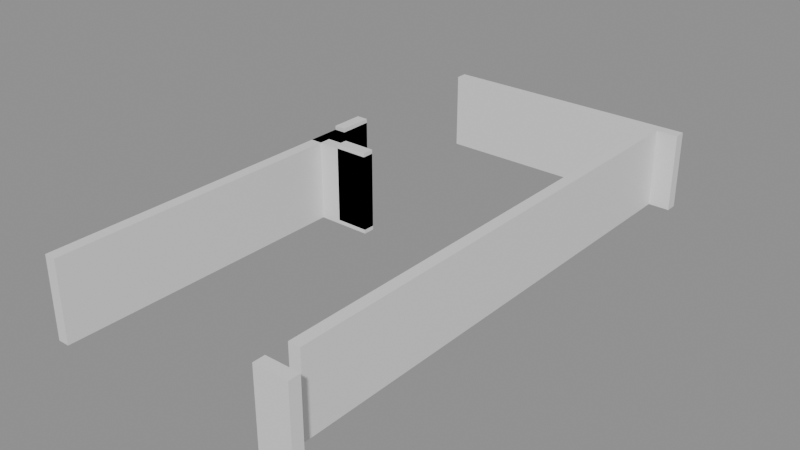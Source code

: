 # Source: building_lego.blend  (saved by Blender 5.0.119; exported with 4.5.12 LTS)
import bpy
from mathutils import Matrix  # noqa: F401  (used for matrix-valued properties, if any)

bpy.ops.wm.read_factory_settings(use_empty=True)
scene = bpy.context.scene
scene.name = 'Scene'

# ---- collections
col_01_paredes_externas = bpy.data.collections.new('01_Paredes_Externas'); scene.collection.children.link(col_01_paredes_externas)
col_02_paredes_internas = bpy.data.collections.new('02_Paredes_Internas'); scene.collection.children.link(col_02_paredes_internas)

# ---- materials (node trees are filled in below, after node groups)
mat_mat_parede_externa = bpy.data.materials.new('Mat_Parede_Externa')
mat_mat_parede_interna = bpy.data.materials.new('Mat_Parede_Interna')

# ---- material node trees
mat_mat_parede_externa.use_nodes = True; mat_mat_parede_externa.node_tree.nodes.clear()
_N = mat_mat_parede_externa.node_tree.nodes; _L = mat_mat_parede_externa.node_tree.links
n0 = _N.new('ShaderNodeBsdfPrincipled'); n0.name = 'BSDF - Pré-fundamentado'; n0.location = (-200, 100)
n1 = _N.new('ShaderNodeOutputMaterial'); n1.name = 'Saída de material'; n1.location = (200, 100)
_L.new(n0.outputs[0], n1.inputs[0])
n1.is_active_output = True
mat_mat_parede_interna.use_nodes = True; mat_mat_parede_interna.node_tree.nodes.clear()
_N = mat_mat_parede_interna.node_tree.nodes; _L = mat_mat_parede_interna.node_tree.links
n0 = _N.new('ShaderNodeBsdfPrincipled'); n0.name = 'BSDF - Pré-fundamentado'; n0.location = (-200, 100)
n1 = _N.new('ShaderNodeOutputMaterial'); n1.name = 'Saída de material'; n1.location = (200, 100)
_L.new(n0.outputs[0], n1.inputs[0])
n1.is_active_output = True

# ---- meshes
me_bloco_stone_post_4431_311_z0 = bpy.data.meshes.new('Bloco_stone_post_4431_311_z0')
me_bloco_stone_post_4431_311_z0.from_pydata([(-0.5, -0.175, -1.2), (0.5, -0.175, -1.2), (0.5, 0.175, -1.2), (-0.5, 0.175, -1.2), (-0.5, -0.175, 1.2), (0.5, -0.175, 1.2), (0.5, 0.175, 1.2), (-0.5, 0.175, 1.2)], [], [(0, 1, 2, 3), (4, 7, 6, 5), (0, 4, 5, 1), (2, 6, 7, 3), (0, 3, 7, 4), (1, 5, 6, 2)])
me_bloco_stone_post_4431_311_z0.materials.append(mat_mat_parede_externa)
me_bloco_stone_post_4431_311_z0.update()
me_bloco_stone_wall_4424_327_z0 = bpy.data.meshes.new('Bloco_stone_wall_4424_327_z0')
me_bloco_stone_wall_4424_327_z0.from_pydata([(-0.5, -0.175, -1.2), (0.5, -0.175, -1.2), (0.5, 0.175, -1.2), (-0.5, 0.175, -1.2), (-0.5, -0.175, 1.2), (0.5, -0.175, 1.2), (0.5, 0.175, 1.2), (-0.5, 0.175, 1.2)], [], [(0, 1, 2, 3), (4, 7, 6, 5), (0, 4, 5, 1), (2, 6, 7, 3), (0, 3, 7, 4), (1, 5, 6, 2)])
me_bloco_stone_wall_4424_327_z0.materials.append(mat_mat_parede_externa)
me_bloco_stone_wall_4424_327_z0.update()
me_bloco_stone_wall_4425_327_z0 = bpy.data.meshes.new('Bloco_stone_wall_4425_327_z0')
me_bloco_stone_wall_4425_327_z0.from_pydata([(-0.5, -0.175, -1.2), (0.5, -0.175, -1.2), (0.5, 0.175, -1.2), (-0.5, 0.175, -1.2), (-0.5, -0.175, 1.2), (0.5, -0.175, 1.2), (0.5, 0.175, 1.2), (-0.5, 0.175, 1.2)], [], [(0, 1, 2, 3), (4, 7, 6, 5), (0, 4, 5, 1), (2, 6, 7, 3), (0, 3, 7, 4), (1, 5, 6, 2)])
me_bloco_stone_wall_4425_327_z0.materials.append(mat_mat_parede_externa)
me_bloco_stone_wall_4425_327_z0.update()
me_bloco_stone_wall_4426_327_z0 = bpy.data.meshes.new('Bloco_stone_wall_4426_327_z0')
me_bloco_stone_wall_4426_327_z0.from_pydata([(-0.5, -0.175, -1.2), (0.5, -0.175, -1.2), (0.5, 0.175, -1.2), (-0.5, 0.175, -1.2), (-0.5, -0.175, 1.2), (0.5, -0.175, 1.2), (0.5, 0.175, 1.2), (-0.5, 0.175, 1.2)], [], [(0, 1, 2, 3), (4, 7, 6, 5), (0, 4, 5, 1), (2, 6, 7, 3), (0, 3, 7, 4), (1, 5, 6, 2)])
me_bloco_stone_wall_4426_327_z0.materials.append(mat_mat_parede_externa)
me_bloco_stone_wall_4426_327_z0.update()
me_bloco_stone_wall_4427_327_z0 = bpy.data.meshes.new('Bloco_stone_wall_4427_327_z0')
me_bloco_stone_wall_4427_327_z0.from_pydata([(-0.5, -0.175, -1.2), (0.5, -0.175, -1.2), (0.5, 0.175, -1.2), (-0.5, 0.175, -1.2), (-0.5, -0.175, 1.2), (0.5, -0.175, 1.2), (0.5, 0.175, 1.2), (-0.5, 0.175, 1.2)], [], [(0, 1, 2, 3), (4, 7, 6, 5), (0, 4, 5, 1), (2, 6, 7, 3), (0, 3, 7, 4), (1, 5, 6, 2)])
me_bloco_stone_wall_4427_327_z0.materials.append(mat_mat_parede_externa)
me_bloco_stone_wall_4427_327_z0.update()
me_bloco_stone_wall_4428_327_z0 = bpy.data.meshes.new('Bloco_stone_wall_4428_327_z0')
me_bloco_stone_wall_4428_327_z0.from_pydata([(-0.5, -0.175, -1.2), (0.5, -0.175, -1.2), (0.5, 0.175, -1.2), (-0.5, 0.175, -1.2), (-0.5, -0.175, 1.2), (0.5, -0.175, 1.2), (0.5, 0.175, 1.2), (-0.5, 0.175, 1.2)], [], [(0, 1, 2, 3), (4, 7, 6, 5), (0, 4, 5, 1), (2, 6, 7, 3), (0, 3, 7, 4), (1, 5, 6, 2)])
me_bloco_stone_wall_4428_327_z0.materials.append(mat_mat_parede_externa)
me_bloco_stone_wall_4428_327_z0.update()
me_bloco_stone_wall_4429_327_z0 = bpy.data.meshes.new('Bloco_stone_wall_4429_327_z0')
me_bloco_stone_wall_4429_327_z0.from_pydata([(-0.5, -0.175, -1.2), (0.5, -0.175, -1.2), (0.5, 0.175, -1.2), (-0.5, 0.175, -1.2), (-0.5, -0.175, 1.2), (0.5, -0.175, 1.2), (0.5, 0.175, 1.2), (-0.5, 0.175, 1.2)], [], [(0, 1, 2, 3), (4, 7, 6, 5), (0, 4, 5, 1), (2, 6, 7, 3), (0, 3, 7, 4), (1, 5, 6, 2)])
me_bloco_stone_wall_4429_327_z0.materials.append(mat_mat_parede_externa)
me_bloco_stone_wall_4429_327_z0.update()
me_bloco_stone_wall_4430_327_z0 = bpy.data.meshes.new('Bloco_stone_wall_4430_327_z0')
me_bloco_stone_wall_4430_327_z0.from_pydata([(-0.5, -0.175, -1.2), (0.5, -0.175, -1.2), (0.5, 0.175, -1.2), (-0.5, 0.175, -1.2), (-0.5, -0.175, 1.2), (0.5, -0.175, 1.2), (0.5, 0.175, 1.2), (-0.5, 0.175, 1.2)], [], [(0, 1, 2, 3), (4, 7, 6, 5), (0, 4, 5, 1), (2, 6, 7, 3), (0, 3, 7, 4), (1, 5, 6, 2)])
me_bloco_stone_wall_4430_327_z0.materials.append(mat_mat_parede_externa)
me_bloco_stone_wall_4430_327_z0.update()
me_bloco_stone_wall_4431_327_z0 = bpy.data.meshes.new('Bloco_stone_wall_4431_327_z0')
me_bloco_stone_wall_4431_327_z0.from_pydata([(-0.5, -0.175, -1.2), (0.5, -0.175, -1.2), (0.5, 0.175, -1.2), (-0.5, 0.175, -1.2), (-0.5, -0.175, 1.2), (0.5, -0.175, 1.2), (0.5, 0.175, 1.2), (-0.5, 0.175, 1.2)], [], [(0, 1, 2, 3), (4, 7, 6, 5), (0, 4, 5, 1), (2, 6, 7, 3), (0, 3, 7, 4), (1, 5, 6, 2)])
me_bloco_stone_wall_4431_327_z0.materials.append(mat_mat_parede_externa)
me_bloco_stone_wall_4431_327_z0.update()
me_bloco_stone_wall_4424_311_z0 = bpy.data.meshes.new('Bloco_stone_wall_4424_311_z0')
me_bloco_stone_wall_4424_311_z0.from_pydata([(-0.175, -0.5, -1.2), (0.175, -0.5, -1.2), (0.175, 0.5, -1.2), (-0.175, 0.5, -1.2), (-0.175, -0.5, 1.2), (0.175, -0.5, 1.2), (0.175, 0.5, 1.2), (-0.175, 0.5, 1.2)], [], [(0, 1, 2, 3), (4, 7, 6, 5), (0, 4, 5, 1), (2, 6, 7, 3), (0, 3, 7, 4), (1, 5, 6, 2)])
me_bloco_stone_wall_4424_311_z0.materials.append(mat_mat_parede_externa)
me_bloco_stone_wall_4424_311_z0.update()
me_bloco_stone_wall_4424_312_z0 = bpy.data.meshes.new('Bloco_stone_wall_4424_312_z0')
me_bloco_stone_wall_4424_312_z0.from_pydata([(-0.175, -0.5, -1.2), (0.175, -0.5, -1.2), (0.175, 0.5, -1.2), (-0.175, 0.5, -1.2), (-0.175, -0.5, 1.2), (0.175, -0.5, 1.2), (0.175, 0.5, 1.2), (-0.175, 0.5, 1.2)], [], [(0, 1, 2, 3), (4, 7, 6, 5), (0, 4, 5, 1), (2, 6, 7, 3), (0, 3, 7, 4), (1, 5, 6, 2)])
me_bloco_stone_wall_4424_312_z0.materials.append(mat_mat_parede_externa)
me_bloco_stone_wall_4424_312_z0.update()
me_bloco_stone_wall_4424_313_z0 = bpy.data.meshes.new('Bloco_stone_wall_4424_313_z0')
me_bloco_stone_wall_4424_313_z0.from_pydata([(-0.175, -0.5, -1.2), (0.175, -0.5, -1.2), (0.175, 0.5, -1.2), (-0.175, 0.5, -1.2), (-0.175, -0.5, 1.2), (0.175, -0.5, 1.2), (0.175, 0.5, 1.2), (-0.175, 0.5, 1.2)], [], [(0, 1, 2, 3), (4, 7, 6, 5), (0, 4, 5, 1), (2, 6, 7, 3), (0, 3, 7, 4), (1, 5, 6, 2)])
me_bloco_stone_wall_4424_313_z0.materials.append(mat_mat_parede_externa)
me_bloco_stone_wall_4424_313_z0.update()
me_bloco_stone_wall_4424_314_z0 = bpy.data.meshes.new('Bloco_stone_wall_4424_314_z0')
me_bloco_stone_wall_4424_314_z0.from_pydata([(-0.175, -0.5, -1.2), (0.175, -0.5, -1.2), (0.175, 0.5, -1.2), (-0.175, 0.5, -1.2), (-0.175, -0.5, 1.2), (0.175, -0.5, 1.2), (0.175, 0.5, 1.2), (-0.175, 0.5, 1.2)], [], [(0, 1, 2, 3), (4, 7, 6, 5), (0, 4, 5, 1), (2, 6, 7, 3), (0, 3, 7, 4), (1, 5, 6, 2)])
me_bloco_stone_wall_4424_314_z0.materials.append(mat_mat_parede_externa)
me_bloco_stone_wall_4424_314_z0.update()
me_bloco_stone_wall_4424_315_z0 = bpy.data.meshes.new('Bloco_stone_wall_4424_315_z0')
me_bloco_stone_wall_4424_315_z0.from_pydata([(-0.175, -0.5, -1.2), (0.175, -0.5, -1.2), (0.175, 0.5, -1.2), (-0.175, 0.5, -1.2), (-0.175, -0.5, 1.2), (0.175, -0.5, 1.2), (0.175, 0.5, 1.2), (-0.175, 0.5, 1.2)], [], [(0, 1, 2, 3), (4, 7, 6, 5), (0, 4, 5, 1), (2, 6, 7, 3), (0, 3, 7, 4), (1, 5, 6, 2)])
me_bloco_stone_wall_4424_315_z0.materials.append(mat_mat_parede_externa)
me_bloco_stone_wall_4424_315_z0.update()
me_bloco_stone_wall_4424_316_z0 = bpy.data.meshes.new('Bloco_stone_wall_4424_316_z0')
me_bloco_stone_wall_4424_316_z0.from_pydata([(-0.175, -0.5, -1.2), (0.175, -0.5, -1.2), (0.175, 0.5, -1.2), (-0.175, 0.5, -1.2), (-0.175, -0.5, 1.2), (0.175, -0.5, 1.2), (0.175, 0.5, 1.2), (-0.175, 0.5, 1.2)], [], [(0, 1, 2, 3), (4, 7, 6, 5), (0, 4, 5, 1), (2, 6, 7, 3), (0, 3, 7, 4), (1, 5, 6, 2)])
me_bloco_stone_wall_4424_316_z0.materials.append(mat_mat_parede_externa)
me_bloco_stone_wall_4424_316_z0.update()
me_bloco_stone_wall_4424_317_z0 = bpy.data.meshes.new('Bloco_stone_wall_4424_317_z0')
me_bloco_stone_wall_4424_317_z0.from_pydata([(-0.175, -0.5, -1.2), (0.175, -0.5, -1.2), (0.175, 0.5, -1.2), (-0.175, 0.5, -1.2), (-0.175, -0.5, 1.2), (0.175, -0.5, 1.2), (0.175, 0.5, 1.2), (-0.175, 0.5, 1.2)], [], [(0, 1, 2, 3), (4, 7, 6, 5), (0, 4, 5, 1), (2, 6, 7, 3), (0, 3, 7, 4), (1, 5, 6, 2)])
me_bloco_stone_wall_4424_317_z0.materials.append(mat_mat_parede_externa)
me_bloco_stone_wall_4424_317_z0.update()
me_bloco_stone_wall_4424_318_z0 = bpy.data.meshes.new('Bloco_stone_wall_4424_318_z0')
me_bloco_stone_wall_4424_318_z0.from_pydata([(-0.175, -0.5, -1.2), (0.175, -0.5, -1.2), (0.175, 0.5, -1.2), (-0.175, 0.5, -1.2), (-0.175, -0.5, 1.2), (0.175, -0.5, 1.2), (0.175, 0.5, 1.2), (-0.175, 0.5, 1.2)], [], [(0, 1, 2, 3), (4, 7, 6, 5), (0, 4, 5, 1), (2, 6, 7, 3), (0, 3, 7, 4), (1, 5, 6, 2)])
me_bloco_stone_wall_4424_318_z0.materials.append(mat_mat_parede_externa)
me_bloco_stone_wall_4424_318_z0.update()
me_bloco_stone_wall_4424_319_z0 = bpy.data.meshes.new('Bloco_stone_wall_4424_319_z0')
me_bloco_stone_wall_4424_319_z0.from_pydata([(-0.175, -0.5, -1.2), (0.175, -0.5, -1.2), (0.175, 0.5, -1.2), (-0.175, 0.5, -1.2), (-0.175, -0.5, 1.2), (0.175, -0.5, 1.2), (0.175, 0.5, 1.2), (-0.175, 0.5, 1.2)], [], [(0, 1, 2, 3), (4, 7, 6, 5), (0, 4, 5, 1), (2, 6, 7, 3), (0, 3, 7, 4), (1, 5, 6, 2)])
me_bloco_stone_wall_4424_319_z0.materials.append(mat_mat_parede_externa)
me_bloco_stone_wall_4424_319_z0.update()
me_bloco_stone_wall_4424_320_z0_001 = bpy.data.meshes.new('Bloco_stone_wall_4424_320_z0.001')
me_bloco_stone_wall_4424_320_z0_001.from_pydata([(-0.175, -0.5, -1.2), (0.175, -0.5, -1.2), (0.175, 0.5, -1.2), (-0.175, 0.5, -1.2), (-0.175, -0.5, 1.2), (0.175, -0.5, 1.2), (0.175, 0.5, 1.2), (-0.175, 0.5, 1.2)], [], [(0, 1, 2, 3), (4, 7, 6, 5), (0, 4, 5, 1), (2, 6, 7, 3), (0, 3, 7, 4), (1, 5, 6, 2)])
me_bloco_stone_wall_4424_320_z0_001.materials.append(mat_mat_parede_externa)
me_bloco_stone_wall_4424_320_z0_001.update()
me_bloco_stone_post_4424_320_z0 = bpy.data.meshes.new('Bloco_stone_post_4424_320_z0')
me_bloco_stone_post_4424_320_z0.from_pydata([(-0.175, -0.5, -1.2), (0.175, -0.5, -1.2), (0.175, 0.5, -1.2), (-0.175, 0.5, -1.2), (-0.175, -0.5, 1.2), (0.175, -0.5, 1.2), (0.175, 0.5, 1.2), (-0.175, 0.5, 1.2)], [], [(0, 1, 2, 3), (4, 7, 6, 5), (0, 4, 5, 1), (2, 6, 7, 3), (0, 3, 7, 4), (1, 5, 6, 2)])
me_bloco_stone_post_4424_320_z0.materials.append(mat_mat_parede_externa)
me_bloco_stone_post_4424_320_z0.update()
me_bloco_stone_arch_4424_321_z0 = bpy.data.meshes.new('Bloco_stone_arch_4424_321_z0')
me_bloco_stone_arch_4424_321_z0.from_pydata([(-0.175, -0.5, -1.2), (0.175, -0.5, -1.2), (0.175, 0.5, -1.2), (-0.175, 0.5, -1.2), (-0.175, -0.5, 1.2), (0.175, -0.5, 1.2), (0.175, 0.5, 1.2), (-0.175, 0.5, 1.2)], [], [(0, 1, 2, 3), (4, 7, 6, 5), (0, 4, 5, 1), (2, 6, 7, 3), (0, 3, 7, 4), (1, 5, 6, 2)])
me_bloco_stone_arch_4424_321_z0.materials.append(mat_mat_parede_externa)
me_bloco_stone_arch_4424_321_z0.update()
me_bloco_stone_arch_4424_321_z1 = bpy.data.meshes.new('Bloco_stone_arch_4424_321_z1')
me_bloco_stone_arch_4424_321_z1.from_pydata([(-0.175, -0.5, -1.2), (0.175, -0.5, -1.2), (0.175, 0.5, -1.2), (-0.175, 0.5, -1.2), (-0.175, -0.5, 1.2), (0.175, -0.5, 1.2), (0.175, 0.5, 1.2), (-0.175, 0.5, 1.2)], [], [(0, 1, 2, 3), (4, 7, 6, 5), (0, 4, 5, 1), (2, 6, 7, 3), (0, 3, 7, 4), (1, 5, 6, 2)])
me_bloco_stone_arch_4424_321_z1.materials.append(mat_mat_parede_externa)
me_bloco_stone_arch_4424_321_z1.update()
me_bloco_stone_wall_4431_312_z0 = bpy.data.meshes.new('Bloco_stone_wall_4431_312_z0')
me_bloco_stone_wall_4431_312_z0.from_pydata([(-0.175, -0.5, -1.2), (0.175, -0.5, -1.2), (0.175, 0.5, -1.2), (-0.175, 0.5, -1.2), (-0.175, -0.5, 1.2), (0.175, -0.5, 1.2), (0.175, 0.5, 1.2), (-0.175, 0.5, 1.2)], [], [(0, 1, 2, 3), (4, 7, 6, 5), (0, 4, 5, 1), (2, 6, 7, 3), (0, 3, 7, 4), (1, 5, 6, 2)])
me_bloco_stone_wall_4431_312_z0.materials.append(mat_mat_parede_externa)
me_bloco_stone_wall_4431_312_z0.update()
me_bloco_stone_wall_4431_313_z0 = bpy.data.meshes.new('Bloco_stone_wall_4431_313_z0')
me_bloco_stone_wall_4431_313_z0.from_pydata([(-0.175, -0.5, -1.2), (0.175, -0.5, -1.2), (0.175, 0.5, -1.2), (-0.175, 0.5, -1.2), (-0.175, -0.5, 1.2), (0.175, -0.5, 1.2), (0.175, 0.5, 1.2), (-0.175, 0.5, 1.2)], [], [(0, 1, 2, 3), (4, 7, 6, 5), (0, 4, 5, 1), (2, 6, 7, 3), (0, 3, 7, 4), (1, 5, 6, 2)])
me_bloco_stone_wall_4431_313_z0.materials.append(mat_mat_parede_externa)
me_bloco_stone_wall_4431_313_z0.update()
me_bloco_stone_wall_4431_314_z0 = bpy.data.meshes.new('Bloco_stone_wall_4431_314_z0')
me_bloco_stone_wall_4431_314_z0.from_pydata([(-0.175, -0.5, -1.2), (0.175, -0.5, -1.2), (0.175, 0.5, -1.2), (-0.175, 0.5, -1.2), (-0.175, -0.5, 1.2), (0.175, -0.5, 1.2), (0.175, 0.5, 1.2), (-0.175, 0.5, 1.2)], [], [(0, 1, 2, 3), (4, 7, 6, 5), (0, 4, 5, 1), (2, 6, 7, 3), (0, 3, 7, 4), (1, 5, 6, 2)])
me_bloco_stone_wall_4431_314_z0.materials.append(mat_mat_parede_externa)
me_bloco_stone_wall_4431_314_z0.update()
me_bloco_stone_wall_4431_315_z0 = bpy.data.meshes.new('Bloco_stone_wall_4431_315_z0')
me_bloco_stone_wall_4431_315_z0.from_pydata([(-0.175, -0.5, -1.2), (0.175, -0.5, -1.2), (0.175, 0.5, -1.2), (-0.175, 0.5, -1.2), (-0.175, -0.5, 1.2), (0.175, -0.5, 1.2), (0.175, 0.5, 1.2), (-0.175, 0.5, 1.2)], [], [(0, 1, 2, 3), (4, 7, 6, 5), (0, 4, 5, 1), (2, 6, 7, 3), (0, 3, 7, 4), (1, 5, 6, 2)])
me_bloco_stone_wall_4431_315_z0.materials.append(mat_mat_parede_externa)
me_bloco_stone_wall_4431_315_z0.update()
me_bloco_stone_wall_4431_316_z0 = bpy.data.meshes.new('Bloco_stone_wall_4431_316_z0')
me_bloco_stone_wall_4431_316_z0.from_pydata([(-0.175, -0.5, -1.2), (0.175, -0.5, -1.2), (0.175, 0.5, -1.2), (-0.175, 0.5, -1.2), (-0.175, -0.5, 1.2), (0.175, -0.5, 1.2), (0.175, 0.5, 1.2), (-0.175, 0.5, 1.2)], [], [(0, 1, 2, 3), (4, 7, 6, 5), (0, 4, 5, 1), (2, 6, 7, 3), (0, 3, 7, 4), (1, 5, 6, 2)])
me_bloco_stone_wall_4431_316_z0.materials.append(mat_mat_parede_externa)
me_bloco_stone_wall_4431_316_z0.update()
me_bloco_stone_wall_4431_317_z0 = bpy.data.meshes.new('Bloco_stone_wall_4431_317_z0')
me_bloco_stone_wall_4431_317_z0.from_pydata([(-0.175, -0.5, -1.2), (0.175, -0.5, -1.2), (0.175, 0.5, -1.2), (-0.175, 0.5, -1.2), (-0.175, -0.5, 1.2), (0.175, -0.5, 1.2), (0.175, 0.5, 1.2), (-0.175, 0.5, 1.2)], [], [(0, 1, 2, 3), (4, 7, 6, 5), (0, 4, 5, 1), (2, 6, 7, 3), (0, 3, 7, 4), (1, 5, 6, 2)])
me_bloco_stone_wall_4431_317_z0.materials.append(mat_mat_parede_externa)
me_bloco_stone_wall_4431_317_z0.update()
me_bloco_stone_wall_4431_318_z0 = bpy.data.meshes.new('Bloco_stone_wall_4431_318_z0')
me_bloco_stone_wall_4431_318_z0.from_pydata([(-0.175, -0.5, -1.2), (0.175, -0.5, -1.2), (0.175, 0.5, -1.2), (-0.175, 0.5, -1.2), (-0.175, -0.5, 1.2), (0.175, -0.5, 1.2), (0.175, 0.5, 1.2), (-0.175, 0.5, 1.2)], [], [(0, 1, 2, 3), (4, 7, 6, 5), (0, 4, 5, 1), (2, 6, 7, 3), (0, 3, 7, 4), (1, 5, 6, 2)])
me_bloco_stone_wall_4431_318_z0.materials.append(mat_mat_parede_externa)
me_bloco_stone_wall_4431_318_z0.update()
me_bloco_stone_wall_4431_319_z0 = bpy.data.meshes.new('Bloco_stone_wall_4431_319_z0')
me_bloco_stone_wall_4431_319_z0.from_pydata([(-0.175, -0.5, -1.2), (0.175, -0.5, -1.2), (0.175, 0.5, -1.2), (-0.175, 0.5, -1.2), (-0.175, -0.5, 1.2), (0.175, -0.5, 1.2), (0.175, 0.5, 1.2), (-0.175, 0.5, 1.2)], [], [(0, 1, 2, 3), (4, 7, 6, 5), (0, 4, 5, 1), (2, 6, 7, 3), (0, 3, 7, 4), (1, 5, 6, 2)])
me_bloco_stone_wall_4431_319_z0.materials.append(mat_mat_parede_externa)
me_bloco_stone_wall_4431_319_z0.update()
me_bloco_stone_wall_4431_320_z0 = bpy.data.meshes.new('Bloco_stone_wall_4431_320_z0')
me_bloco_stone_wall_4431_320_z0.from_pydata([(-0.175, -0.5, -1.2), (0.175, -0.5, -1.2), (0.175, 0.5, -1.2), (-0.175, 0.5, -1.2), (-0.175, -0.5, 1.2), (0.175, -0.5, 1.2), (0.175, 0.5, 1.2), (-0.175, 0.5, 1.2)], [], [(0, 1, 2, 3), (4, 7, 6, 5), (0, 4, 5, 1), (2, 6, 7, 3), (0, 3, 7, 4), (1, 5, 6, 2)])
me_bloco_stone_wall_4431_320_z0.materials.append(mat_mat_parede_externa)
me_bloco_stone_wall_4431_320_z0.update()
me_bloco_stone_wall_4431_321_z0 = bpy.data.meshes.new('Bloco_stone_wall_4431_321_z0')
me_bloco_stone_wall_4431_321_z0.from_pydata([(-0.175, -0.5, -1.2), (0.175, -0.5, -1.2), (0.175, 0.5, -1.2), (-0.175, 0.5, -1.2), (-0.175, -0.5, 1.2), (0.175, -0.5, 1.2), (0.175, 0.5, 1.2), (-0.175, 0.5, 1.2)], [], [(0, 1, 2, 3), (4, 7, 6, 5), (0, 4, 5, 1), (2, 6, 7, 3), (0, 3, 7, 4), (1, 5, 6, 2)])
me_bloco_stone_wall_4431_321_z0.materials.append(mat_mat_parede_externa)
me_bloco_stone_wall_4431_321_z0.update()
me_bloco_stone_wall_4431_322_z0 = bpy.data.meshes.new('Bloco_stone_wall_4431_322_z0')
me_bloco_stone_wall_4431_322_z0.from_pydata([(-0.175, -0.5, -1.2), (0.175, -0.5, -1.2), (0.175, 0.5, -1.2), (-0.175, 0.5, -1.2), (-0.175, -0.5, 1.2), (0.175, -0.5, 1.2), (0.175, 0.5, 1.2), (-0.175, 0.5, 1.2)], [], [(0, 1, 2, 3), (4, 7, 6, 5), (0, 4, 5, 1), (2, 6, 7, 3), (0, 3, 7, 4), (1, 5, 6, 2)])
me_bloco_stone_wall_4431_322_z0.materials.append(mat_mat_parede_externa)
me_bloco_stone_wall_4431_322_z0.update()
me_bloco_stone_wall_4431_323_z0 = bpy.data.meshes.new('Bloco_stone_wall_4431_323_z0')
me_bloco_stone_wall_4431_323_z0.from_pydata([(-0.175, -0.5, -1.2), (0.175, -0.5, -1.2), (0.175, 0.5, -1.2), (-0.175, 0.5, -1.2), (-0.175, -0.5, 1.2), (0.175, -0.5, 1.2), (0.175, 0.5, 1.2), (-0.175, 0.5, 1.2)], [], [(0, 1, 2, 3), (4, 7, 6, 5), (0, 4, 5, 1), (2, 6, 7, 3), (0, 3, 7, 4), (1, 5, 6, 2)])
me_bloco_stone_wall_4431_323_z0.materials.append(mat_mat_parede_externa)
me_bloco_stone_wall_4431_323_z0.update()
me_bloco_stone_wall_4431_324_z0 = bpy.data.meshes.new('Bloco_stone_wall_4431_324_z0')
me_bloco_stone_wall_4431_324_z0.from_pydata([(-0.175, -0.5, -1.2), (0.175, -0.5, -1.2), (0.175, 0.5, -1.2), (-0.175, 0.5, -1.2), (-0.175, -0.5, 1.2), (0.175, -0.5, 1.2), (0.175, 0.5, 1.2), (-0.175, 0.5, 1.2)], [], [(0, 1, 2, 3), (4, 7, 6, 5), (0, 4, 5, 1), (2, 6, 7, 3), (0, 3, 7, 4), (1, 5, 6, 2)])
me_bloco_stone_wall_4431_324_z0.materials.append(mat_mat_parede_externa)
me_bloco_stone_wall_4431_324_z0.update()
me_bloco_stone_wall_4431_325_z0 = bpy.data.meshes.new('Bloco_stone_wall_4431_325_z0')
me_bloco_stone_wall_4431_325_z0.from_pydata([(-0.175, -0.5, -1.2), (0.175, -0.5, -1.2), (0.175, 0.5, -1.2), (-0.175, 0.5, -1.2), (-0.175, -0.5, 1.2), (0.175, -0.5, 1.2), (0.175, 0.5, 1.2), (-0.175, 0.5, 1.2)], [], [(0, 1, 2, 3), (4, 7, 6, 5), (0, 4, 5, 1), (2, 6, 7, 3), (0, 3, 7, 4), (1, 5, 6, 2)])
me_bloco_stone_wall_4431_325_z0.materials.append(mat_mat_parede_externa)
me_bloco_stone_wall_4431_325_z0.update()
me_bloco_stone_wall_4431_326_z0 = bpy.data.meshes.new('Bloco_stone_wall_4431_326_z0')
me_bloco_stone_wall_4431_326_z0.from_pydata([(-0.175, -0.5, -1.2), (0.175, -0.5, -1.2), (0.175, 0.5, -1.2), (-0.175, 0.5, -1.2), (-0.175, -0.5, 1.2), (0.175, -0.5, 1.2), (0.175, 0.5, 1.2), (-0.175, 0.5, 1.2)], [], [(0, 1, 2, 3), (4, 7, 6, 5), (0, 4, 5, 1), (2, 6, 7, 3), (0, 3, 7, 4), (1, 5, 6, 2)])
me_bloco_stone_wall_4431_326_z0.materials.append(mat_mat_parede_externa)
me_bloco_stone_wall_4431_326_z0.update()
me_bloco_stone_wall_4424_320_z0 = bpy.data.meshes.new('Bloco_stone_wall_4424_320_z0')
me_bloco_stone_wall_4424_320_z0.from_pydata([(-0.5, -0.175, -1.2), (0.5, -0.175, -1.2), (0.5, 0.175, -1.2), (-0.5, 0.175, -1.2), (-0.5, -0.175, 1.2), (0.5, -0.175, 1.2), (0.5, 0.175, 1.2), (-0.5, 0.175, 1.2)], [], [(0, 1, 2, 3), (4, 7, 6, 5), (0, 4, 5, 1), (2, 6, 7, 3), (0, 3, 7, 4), (1, 5, 6, 2)])
me_bloco_stone_wall_4424_320_z0.materials.append(mat_mat_parede_interna)
me_bloco_stone_wall_4424_320_z0.update()
me_bloco_stone_arch_4425_320_z0 = bpy.data.meshes.new('Bloco_stone_arch_4425_320_z0')
me_bloco_stone_arch_4425_320_z0.from_pydata([(-0.5, -0.175, -1.2), (0.5, -0.175, -1.2), (0.5, 0.175, -1.2), (-0.5, 0.175, -1.2), (-0.5, -0.175, 1.2), (0.5, -0.175, 1.2), (0.5, 0.175, 1.2), (-0.5, 0.175, 1.2)], [], [(0, 1, 2, 3), (4, 7, 6, 5), (0, 4, 5, 1), (2, 6, 7, 3), (0, 3, 7, 4), (1, 5, 6, 2)])
me_bloco_stone_arch_4425_320_z0.materials.append(mat_mat_parede_interna)
me_bloco_stone_arch_4425_320_z0.update()
me_bloco_stone_arch_4425_320_z1 = bpy.data.meshes.new('Bloco_stone_arch_4425_320_z1')
me_bloco_stone_arch_4425_320_z1.from_pydata([(-0.5, -0.175, -1.2), (0.5, -0.175, -1.2), (0.5, 0.175, -1.2), (-0.5, 0.175, -1.2), (-0.5, -0.175, 1.2), (0.5, -0.175, 1.2), (0.5, 0.175, 1.2), (-0.5, 0.175, 1.2)], [], [(0, 1, 2, 3), (4, 7, 6, 5), (0, 4, 5, 1), (2, 6, 7, 3), (0, 3, 7, 4), (1, 5, 6, 2)])
me_bloco_stone_arch_4425_320_z1.materials.append(mat_mat_parede_interna)
me_bloco_stone_arch_4425_320_z1.update()

# ---- objects
ob_parede_externa_norte_y311_x4431_4431 = bpy.data.objects.new('Parede_Externa_Norte_Y311_X4431_4431', None)
ob_bloco_stone_post_4431_311_z0 = bpy.data.objects.new('Bloco_stone_post_4431_311_z0', me_bloco_stone_post_4431_311_z0)
ob_parede_externa_sul_y327_x4424_4431 = bpy.data.objects.new('Parede_Externa_Sul_Y327_X4424_4431', None)
ob_bloco_stone_wall_4424_327_z0 = bpy.data.objects.new('Bloco_stone_wall_4424_327_z0', me_bloco_stone_wall_4424_327_z0)
ob_bloco_stone_wall_4425_327_z0 = bpy.data.objects.new('Bloco_stone_wall_4425_327_z0', me_bloco_stone_wall_4425_327_z0)
ob_bloco_stone_wall_4426_327_z0 = bpy.data.objects.new('Bloco_stone_wall_4426_327_z0', me_bloco_stone_wall_4426_327_z0)
ob_bloco_stone_wall_4427_327_z0 = bpy.data.objects.new('Bloco_stone_wall_4427_327_z0', me_bloco_stone_wall_4427_327_z0)
ob_bloco_stone_wall_4428_327_z0 = bpy.data.objects.new('Bloco_stone_wall_4428_327_z0', me_bloco_stone_wall_4428_327_z0)
ob_bloco_stone_wall_4429_327_z0 = bpy.data.objects.new('Bloco_stone_wall_4429_327_z0', me_bloco_stone_wall_4429_327_z0)
ob_bloco_stone_wall_4430_327_z0 = bpy.data.objects.new('Bloco_stone_wall_4430_327_z0', me_bloco_stone_wall_4430_327_z0)
ob_bloco_stone_wall_4431_327_z0 = bpy.data.objects.new('Bloco_stone_wall_4431_327_z0', me_bloco_stone_wall_4431_327_z0)
ob_parede_externa_oeste_x4424_y311_321 = bpy.data.objects.new('Parede_Externa_Oeste_X4424_Y311_321', None)
ob_bloco_stone_wall_4424_311_z0 = bpy.data.objects.new('Bloco_stone_wall_4424_311_z0', me_bloco_stone_wall_4424_311_z0)
ob_bloco_stone_wall_4424_312_z0 = bpy.data.objects.new('Bloco_stone_wall_4424_312_z0', me_bloco_stone_wall_4424_312_z0)
ob_bloco_stone_wall_4424_313_z0 = bpy.data.objects.new('Bloco_stone_wall_4424_313_z0', me_bloco_stone_wall_4424_313_z0)
ob_bloco_stone_wall_4424_314_z0 = bpy.data.objects.new('Bloco_stone_wall_4424_314_z0', me_bloco_stone_wall_4424_314_z0)
ob_bloco_stone_wall_4424_315_z0 = bpy.data.objects.new('Bloco_stone_wall_4424_315_z0', me_bloco_stone_wall_4424_315_z0)
ob_bloco_stone_wall_4424_316_z0 = bpy.data.objects.new('Bloco_stone_wall_4424_316_z0', me_bloco_stone_wall_4424_316_z0)
ob_bloco_stone_wall_4424_317_z0 = bpy.data.objects.new('Bloco_stone_wall_4424_317_z0', me_bloco_stone_wall_4424_317_z0)
ob_bloco_stone_wall_4424_318_z0 = bpy.data.objects.new('Bloco_stone_wall_4424_318_z0', me_bloco_stone_wall_4424_318_z0)
ob_bloco_stone_wall_4424_319_z0 = bpy.data.objects.new('Bloco_stone_wall_4424_319_z0', me_bloco_stone_wall_4424_319_z0)
ob_bloco_stone_wall_4424_320_z0_001 = bpy.data.objects.new('Bloco_stone_wall_4424_320_z0.001', me_bloco_stone_wall_4424_320_z0_001)
ob_bloco_stone_post_4424_320_z0 = bpy.data.objects.new('Bloco_stone_post_4424_320_z0', me_bloco_stone_post_4424_320_z0)
ob_bloco_stone_arch_4424_321_z0 = bpy.data.objects.new('Bloco_stone_arch_4424_321_z0', me_bloco_stone_arch_4424_321_z0)
ob_bloco_stone_arch_4424_321_z1 = bpy.data.objects.new('Bloco_stone_arch_4424_321_z1', me_bloco_stone_arch_4424_321_z1)
ob_parede_externa_leste_x4431_y312_326 = bpy.data.objects.new('Parede_Externa_Leste_X4431_Y312_326', None)
ob_bloco_stone_wall_4431_312_z0 = bpy.data.objects.new('Bloco_stone_wall_4431_312_z0', me_bloco_stone_wall_4431_312_z0)
ob_bloco_stone_wall_4431_313_z0 = bpy.data.objects.new('Bloco_stone_wall_4431_313_z0', me_bloco_stone_wall_4431_313_z0)
ob_bloco_stone_wall_4431_314_z0 = bpy.data.objects.new('Bloco_stone_wall_4431_314_z0', me_bloco_stone_wall_4431_314_z0)
ob_bloco_stone_wall_4431_315_z0 = bpy.data.objects.new('Bloco_stone_wall_4431_315_z0', me_bloco_stone_wall_4431_315_z0)
ob_bloco_stone_wall_4431_316_z0 = bpy.data.objects.new('Bloco_stone_wall_4431_316_z0', me_bloco_stone_wall_4431_316_z0)
ob_bloco_stone_wall_4431_317_z0 = bpy.data.objects.new('Bloco_stone_wall_4431_317_z0', me_bloco_stone_wall_4431_317_z0)
ob_bloco_stone_wall_4431_318_z0 = bpy.data.objects.new('Bloco_stone_wall_4431_318_z0', me_bloco_stone_wall_4431_318_z0)
ob_bloco_stone_wall_4431_319_z0 = bpy.data.objects.new('Bloco_stone_wall_4431_319_z0', me_bloco_stone_wall_4431_319_z0)
ob_bloco_stone_wall_4431_320_z0 = bpy.data.objects.new('Bloco_stone_wall_4431_320_z0', me_bloco_stone_wall_4431_320_z0)
ob_bloco_stone_wall_4431_321_z0 = bpy.data.objects.new('Bloco_stone_wall_4431_321_z0', me_bloco_stone_wall_4431_321_z0)
ob_bloco_stone_wall_4431_322_z0 = bpy.data.objects.new('Bloco_stone_wall_4431_322_z0', me_bloco_stone_wall_4431_322_z0)
ob_bloco_stone_wall_4431_323_z0 = bpy.data.objects.new('Bloco_stone_wall_4431_323_z0', me_bloco_stone_wall_4431_323_z0)
ob_bloco_stone_wall_4431_324_z0 = bpy.data.objects.new('Bloco_stone_wall_4431_324_z0', me_bloco_stone_wall_4431_324_z0)
ob_bloco_stone_wall_4431_325_z0 = bpy.data.objects.new('Bloco_stone_wall_4431_325_z0', me_bloco_stone_wall_4431_325_z0)
ob_bloco_stone_wall_4431_326_z0 = bpy.data.objects.new('Bloco_stone_wall_4431_326_z0', me_bloco_stone_wall_4431_326_z0)
ob_parede_interna_ew_02_y320_x4424_4425 = bpy.data.objects.new('Parede_Interna_EW_02_Y320_X4424_4425', None)
ob_bloco_stone_wall_4424_320_z0 = bpy.data.objects.new('Bloco_stone_wall_4424_320_z0', me_bloco_stone_wall_4424_320_z0)
ob_bloco_stone_arch_4425_320_z0 = bpy.data.objects.new('Bloco_stone_arch_4425_320_z0', me_bloco_stone_arch_4425_320_z0)
ob_bloco_stone_arch_4425_320_z1 = bpy.data.objects.new('Bloco_stone_arch_4425_320_z1', me_bloco_stone_arch_4425_320_z1)

# ---- transforms, parenting, visibility, modifiers, constraints
ob_parede_externa_norte_y311_x4431_4431.location = (3.5, -8.0, 0.0)
ob_parede_externa_norte_y311_x4431_4431.empty_display_type = 'CUBE'
ob_bloco_stone_post_4431_311_z0.parent = ob_parede_externa_norte_y311_x4431_4431
ob_bloco_stone_post_4431_311_z0.matrix_parent_inverse = Matrix(((1.0, -0.0, 0.0, -3.5), (-0.0, 1.0, -0.0, 8.0), (0.0, -0.0, 1.0, -0.0), (-0.0, 0.0, -0.0, 1.0)))
ob_bloco_stone_post_4431_311_z0.location = (3.5, -8.325, 1.2)
ob_parede_externa_sul_y327_x4424_4431.location = (0.0, 8.0, 0.0)
ob_parede_externa_sul_y327_x4424_4431.empty_display_type = 'CUBE'
ob_bloco_stone_wall_4424_327_z0.parent = ob_parede_externa_sul_y327_x4424_4431
ob_bloco_stone_wall_4424_327_z0.matrix_parent_inverse = Matrix(((1.0, -0.0, 0.0, -0.0), (-0.0, 1.0, -0.0, -8.0), (0.0, -0.0, 1.0, -0.0), (-0.0, 0.0, -0.0, 1.0)))
ob_bloco_stone_wall_4424_327_z0.location = (-3.5, 7.675, 1.2)
ob_bloco_stone_wall_4425_327_z0.parent = ob_parede_externa_sul_y327_x4424_4431
ob_bloco_stone_wall_4425_327_z0.matrix_parent_inverse = Matrix(((1.0, -0.0, 0.0, -0.0), (-0.0, 1.0, -0.0, -8.0), (0.0, -0.0, 1.0, -0.0), (-0.0, 0.0, -0.0, 1.0)))
ob_bloco_stone_wall_4425_327_z0.location = (-2.5, 7.675, 1.2)
ob_bloco_stone_wall_4426_327_z0.parent = ob_parede_externa_sul_y327_x4424_4431
ob_bloco_stone_wall_4426_327_z0.matrix_parent_inverse = Matrix(((1.0, -0.0, 0.0, -0.0), (-0.0, 1.0, -0.0, -8.0), (0.0, -0.0, 1.0, -0.0), (-0.0, 0.0, -0.0, 1.0)))
ob_bloco_stone_wall_4426_327_z0.location = (-1.5, 7.675, 1.2)
ob_bloco_stone_wall_4427_327_z0.parent = ob_parede_externa_sul_y327_x4424_4431
ob_bloco_stone_wall_4427_327_z0.matrix_parent_inverse = Matrix(((1.0, -0.0, 0.0, -0.0), (-0.0, 1.0, -0.0, -8.0), (0.0, -0.0, 1.0, -0.0), (-0.0, 0.0, -0.0, 1.0)))
ob_bloco_stone_wall_4427_327_z0.location = (-0.5, 7.675, 1.2)
ob_bloco_stone_wall_4428_327_z0.parent = ob_parede_externa_sul_y327_x4424_4431
ob_bloco_stone_wall_4428_327_z0.matrix_parent_inverse = Matrix(((1.0, -0.0, 0.0, -0.0), (-0.0, 1.0, -0.0, -8.0), (0.0, -0.0, 1.0, -0.0), (-0.0, 0.0, -0.0, 1.0)))
ob_bloco_stone_wall_4428_327_z0.location = (0.5, 7.675, 1.2)
ob_bloco_stone_wall_4429_327_z0.parent = ob_parede_externa_sul_y327_x4424_4431
ob_bloco_stone_wall_4429_327_z0.matrix_parent_inverse = Matrix(((1.0, -0.0, 0.0, -0.0), (-0.0, 1.0, -0.0, -8.0), (0.0, -0.0, 1.0, -0.0), (-0.0, 0.0, -0.0, 1.0)))
ob_bloco_stone_wall_4429_327_z0.location = (1.5, 7.675, 1.2)
ob_bloco_stone_wall_4430_327_z0.parent = ob_parede_externa_sul_y327_x4424_4431
ob_bloco_stone_wall_4430_327_z0.matrix_parent_inverse = Matrix(((1.0, -0.0, 0.0, -0.0), (-0.0, 1.0, -0.0, -8.0), (0.0, -0.0, 1.0, -0.0), (-0.0, 0.0, -0.0, 1.0)))
ob_bloco_stone_wall_4430_327_z0.location = (2.5, 7.675, 1.2)
ob_bloco_stone_wall_4431_327_z0.parent = ob_parede_externa_sul_y327_x4424_4431
ob_bloco_stone_wall_4431_327_z0.matrix_parent_inverse = Matrix(((1.0, -0.0, 0.0, -0.0), (-0.0, 1.0, -0.0, -8.0), (0.0, -0.0, 1.0, -0.0), (-0.0, 0.0, -0.0, 1.0)))
ob_bloco_stone_wall_4431_327_z0.location = (3.5, 7.675, 1.2)
ob_parede_externa_oeste_x4424_y311_321.location = (-3.5, -3.0, 0.0)
ob_parede_externa_oeste_x4424_y311_321.empty_display_type = 'CUBE'
ob_bloco_stone_wall_4424_311_z0.parent = ob_parede_externa_oeste_x4424_y311_321
ob_bloco_stone_wall_4424_311_z0.matrix_parent_inverse = Matrix(((1.0, -0.0, 0.0, 3.5), (-0.0, 1.0, -0.0, 3.0), (0.0, -0.0, 1.0, -0.0), (-0.0, 0.0, -0.0, 1.0)))
ob_bloco_stone_wall_4424_311_z0.location = (-3.825, -8.0, 1.2)
ob_bloco_stone_wall_4424_312_z0.parent = ob_parede_externa_oeste_x4424_y311_321
ob_bloco_stone_wall_4424_312_z0.matrix_parent_inverse = Matrix(((1.0, -0.0, 0.0, 3.5), (-0.0, 1.0, -0.0, 3.0), (0.0, -0.0, 1.0, -0.0), (-0.0, 0.0, -0.0, 1.0)))
ob_bloco_stone_wall_4424_312_z0.location = (-3.825, -7.0, 1.2)
ob_bloco_stone_wall_4424_313_z0.parent = ob_parede_externa_oeste_x4424_y311_321
ob_bloco_stone_wall_4424_313_z0.matrix_parent_inverse = Matrix(((1.0, -0.0, 0.0, 3.5), (-0.0, 1.0, -0.0, 3.0), (0.0, -0.0, 1.0, -0.0), (-0.0, 0.0, -0.0, 1.0)))
ob_bloco_stone_wall_4424_313_z0.location = (-3.825, -6.0, 1.2)
ob_bloco_stone_wall_4424_314_z0.parent = ob_parede_externa_oeste_x4424_y311_321
ob_bloco_stone_wall_4424_314_z0.matrix_parent_inverse = Matrix(((1.0, -0.0, 0.0, 3.5), (-0.0, 1.0, -0.0, 3.0), (0.0, -0.0, 1.0, -0.0), (-0.0, 0.0, -0.0, 1.0)))
ob_bloco_stone_wall_4424_314_z0.location = (-3.825, -5.0, 1.2)
ob_bloco_stone_wall_4424_315_z0.parent = ob_parede_externa_oeste_x4424_y311_321
ob_bloco_stone_wall_4424_315_z0.matrix_parent_inverse = Matrix(((1.0, -0.0, 0.0, 3.5), (-0.0, 1.0, -0.0, 3.0), (0.0, -0.0, 1.0, -0.0), (-0.0, 0.0, -0.0, 1.0)))
ob_bloco_stone_wall_4424_315_z0.location = (-3.825, -4.0, 1.2)
ob_bloco_stone_wall_4424_316_z0.parent = ob_parede_externa_oeste_x4424_y311_321
ob_bloco_stone_wall_4424_316_z0.matrix_parent_inverse = Matrix(((1.0, -0.0, 0.0, 3.5), (-0.0, 1.0, -0.0, 3.0), (0.0, -0.0, 1.0, -0.0), (-0.0, 0.0, -0.0, 1.0)))
ob_bloco_stone_wall_4424_316_z0.location = (-3.825, -3.0, 1.2)
ob_bloco_stone_wall_4424_317_z0.parent = ob_parede_externa_oeste_x4424_y311_321
ob_bloco_stone_wall_4424_317_z0.matrix_parent_inverse = Matrix(((1.0, -0.0, 0.0, 3.5), (-0.0, 1.0, -0.0, 3.0), (0.0, -0.0, 1.0, -0.0), (-0.0, 0.0, -0.0, 1.0)))
ob_bloco_stone_wall_4424_317_z0.location = (-3.825, -2.0, 1.2)
ob_bloco_stone_wall_4424_318_z0.parent = ob_parede_externa_oeste_x4424_y311_321
ob_bloco_stone_wall_4424_318_z0.matrix_parent_inverse = Matrix(((1.0, -0.0, 0.0, 3.5), (-0.0, 1.0, -0.0, 3.0), (0.0, -0.0, 1.0, -0.0), (-0.0, 0.0, -0.0, 1.0)))
ob_bloco_stone_wall_4424_318_z0.location = (-3.825, -1.0, 1.2)
ob_bloco_stone_wall_4424_319_z0.parent = ob_parede_externa_oeste_x4424_y311_321
ob_bloco_stone_wall_4424_319_z0.matrix_parent_inverse = Matrix(((1.0, -0.0, 0.0, 3.5), (-0.0, 1.0, -0.0, 3.0), (0.0, -0.0, 1.0, -0.0), (-0.0, 0.0, -0.0, 1.0)))
ob_bloco_stone_wall_4424_319_z0.location = (-3.825, 0.0, 1.2)
ob_bloco_stone_wall_4424_320_z0_001.parent = ob_parede_externa_oeste_x4424_y311_321
ob_bloco_stone_wall_4424_320_z0_001.matrix_parent_inverse = Matrix(((1.0, -0.0, 0.0, 3.5), (-0.0, 1.0, -0.0, 3.0), (0.0, -0.0, 1.0, -0.0), (-0.0, 0.0, -0.0, 1.0)))
ob_bloco_stone_wall_4424_320_z0_001.location = (-3.825, 1.0, 1.2)
ob_bloco_stone_post_4424_320_z0.parent = ob_parede_externa_oeste_x4424_y311_321
ob_bloco_stone_post_4424_320_z0.matrix_parent_inverse = Matrix(((1.0, -0.0, 0.0, 3.5), (-0.0, 1.0, -0.0, 3.0), (0.0, -0.0, 1.0, -0.0), (-0.0, 0.0, -0.0, 1.0)))
ob_bloco_stone_post_4424_320_z0.location = (-3.825, 1.0, 1.2)
ob_bloco_stone_arch_4424_321_z0.parent = ob_parede_externa_oeste_x4424_y311_321
ob_bloco_stone_arch_4424_321_z0.matrix_parent_inverse = Matrix(((1.0, -0.0, 0.0, 3.5), (-0.0, 1.0, -0.0, 3.0), (0.0, -0.0, 1.0, -0.0), (-0.0, 0.0, -0.0, 1.0)))
ob_bloco_stone_arch_4424_321_z0.location = (-3.825, 2.0, 1.2)
ob_bloco_stone_arch_4424_321_z1.parent = ob_parede_externa_oeste_x4424_y311_321
ob_bloco_stone_arch_4424_321_z1.matrix_parent_inverse = Matrix(((1.0, -0.0, 0.0, 3.5), (-0.0, 1.0, -0.0, 3.0), (0.0, -0.0, 1.0, -0.0), (-0.0, 0.0, -0.0, 1.0)))
ob_bloco_stone_arch_4424_321_z1.location = (-3.825, 2.0, 1.32)
ob_parede_externa_leste_x4431_y312_326.location = (3.5, 0.0, 0.0)
ob_parede_externa_leste_x4431_y312_326.empty_display_type = 'CUBE'
ob_bloco_stone_wall_4431_312_z0.parent = ob_parede_externa_leste_x4431_y312_326
ob_bloco_stone_wall_4431_312_z0.matrix_parent_inverse = Matrix(((1.0, -0.0, 0.0, -3.5), (-0.0, 1.0, -0.0, 0.0), (0.0, -0.0, 1.0, -0.0), (-0.0, 0.0, -0.0, 1.0)))
ob_bloco_stone_wall_4431_312_z0.location = (3.175, -7.0, 1.2)
ob_bloco_stone_wall_4431_313_z0.parent = ob_parede_externa_leste_x4431_y312_326
ob_bloco_stone_wall_4431_313_z0.matrix_parent_inverse = Matrix(((1.0, -0.0, 0.0, -3.5), (-0.0, 1.0, -0.0, 0.0), (0.0, -0.0, 1.0, -0.0), (-0.0, 0.0, -0.0, 1.0)))
ob_bloco_stone_wall_4431_313_z0.location = (3.175, -6.0, 1.2)
ob_bloco_stone_wall_4431_314_z0.parent = ob_parede_externa_leste_x4431_y312_326
ob_bloco_stone_wall_4431_314_z0.matrix_parent_inverse = Matrix(((1.0, -0.0, 0.0, -3.5), (-0.0, 1.0, -0.0, 0.0), (0.0, -0.0, 1.0, -0.0), (-0.0, 0.0, -0.0, 1.0)))
ob_bloco_stone_wall_4431_314_z0.location = (3.175, -5.0, 1.2)
ob_bloco_stone_wall_4431_315_z0.parent = ob_parede_externa_leste_x4431_y312_326
ob_bloco_stone_wall_4431_315_z0.matrix_parent_inverse = Matrix(((1.0, -0.0, 0.0, -3.5), (-0.0, 1.0, -0.0, 0.0), (0.0, -0.0, 1.0, -0.0), (-0.0, 0.0, -0.0, 1.0)))
ob_bloco_stone_wall_4431_315_z0.location = (3.175, -4.0, 1.2)
ob_bloco_stone_wall_4431_316_z0.parent = ob_parede_externa_leste_x4431_y312_326
ob_bloco_stone_wall_4431_316_z0.matrix_parent_inverse = Matrix(((1.0, -0.0, 0.0, -3.5), (-0.0, 1.0, -0.0, 0.0), (0.0, -0.0, 1.0, -0.0), (-0.0, 0.0, -0.0, 1.0)))
ob_bloco_stone_wall_4431_316_z0.location = (3.175, -3.0, 1.2)
ob_bloco_stone_wall_4431_317_z0.parent = ob_parede_externa_leste_x4431_y312_326
ob_bloco_stone_wall_4431_317_z0.matrix_parent_inverse = Matrix(((1.0, -0.0, 0.0, -3.5), (-0.0, 1.0, -0.0, 0.0), (0.0, -0.0, 1.0, -0.0), (-0.0, 0.0, -0.0, 1.0)))
ob_bloco_stone_wall_4431_317_z0.location = (3.175, -2.0, 1.2)
ob_bloco_stone_wall_4431_318_z0.parent = ob_parede_externa_leste_x4431_y312_326
ob_bloco_stone_wall_4431_318_z0.matrix_parent_inverse = Matrix(((1.0, -0.0, 0.0, -3.5), (-0.0, 1.0, -0.0, 0.0), (0.0, -0.0, 1.0, -0.0), (-0.0, 0.0, -0.0, 1.0)))
ob_bloco_stone_wall_4431_318_z0.location = (3.175, -1.0, 1.2)
ob_bloco_stone_wall_4431_319_z0.parent = ob_parede_externa_leste_x4431_y312_326
ob_bloco_stone_wall_4431_319_z0.matrix_parent_inverse = Matrix(((1.0, -0.0, 0.0, -3.5), (-0.0, 1.0, -0.0, 0.0), (0.0, -0.0, 1.0, -0.0), (-0.0, 0.0, -0.0, 1.0)))
ob_bloco_stone_wall_4431_319_z0.location = (3.175, 0.0, 1.2)
ob_bloco_stone_wall_4431_320_z0.parent = ob_parede_externa_leste_x4431_y312_326
ob_bloco_stone_wall_4431_320_z0.matrix_parent_inverse = Matrix(((1.0, -0.0, 0.0, -3.5), (-0.0, 1.0, -0.0, 0.0), (0.0, -0.0, 1.0, -0.0), (-0.0, 0.0, -0.0, 1.0)))
ob_bloco_stone_wall_4431_320_z0.location = (3.175, 1.0, 1.2)
ob_bloco_stone_wall_4431_321_z0.parent = ob_parede_externa_leste_x4431_y312_326
ob_bloco_stone_wall_4431_321_z0.matrix_parent_inverse = Matrix(((1.0, -0.0, 0.0, -3.5), (-0.0, 1.0, -0.0, 0.0), (0.0, -0.0, 1.0, -0.0), (-0.0, 0.0, -0.0, 1.0)))
ob_bloco_stone_wall_4431_321_z0.location = (3.175, 2.0, 1.2)
ob_bloco_stone_wall_4431_322_z0.parent = ob_parede_externa_leste_x4431_y312_326
ob_bloco_stone_wall_4431_322_z0.matrix_parent_inverse = Matrix(((1.0, -0.0, 0.0, -3.5), (-0.0, 1.0, -0.0, 0.0), (0.0, -0.0, 1.0, -0.0), (-0.0, 0.0, -0.0, 1.0)))
ob_bloco_stone_wall_4431_322_z0.location = (3.175, 3.0, 1.2)
ob_bloco_stone_wall_4431_323_z0.parent = ob_parede_externa_leste_x4431_y312_326
ob_bloco_stone_wall_4431_323_z0.matrix_parent_inverse = Matrix(((1.0, -0.0, 0.0, -3.5), (-0.0, 1.0, -0.0, 0.0), (0.0, -0.0, 1.0, -0.0), (-0.0, 0.0, -0.0, 1.0)))
ob_bloco_stone_wall_4431_323_z0.location = (3.175, 4.0, 1.2)
ob_bloco_stone_wall_4431_324_z0.parent = ob_parede_externa_leste_x4431_y312_326
ob_bloco_stone_wall_4431_324_z0.matrix_parent_inverse = Matrix(((1.0, -0.0, 0.0, -3.5), (-0.0, 1.0, -0.0, 0.0), (0.0, -0.0, 1.0, -0.0), (-0.0, 0.0, -0.0, 1.0)))
ob_bloco_stone_wall_4431_324_z0.location = (3.175, 5.0, 1.2)
ob_bloco_stone_wall_4431_325_z0.parent = ob_parede_externa_leste_x4431_y312_326
ob_bloco_stone_wall_4431_325_z0.matrix_parent_inverse = Matrix(((1.0, -0.0, 0.0, -3.5), (-0.0, 1.0, -0.0, 0.0), (0.0, -0.0, 1.0, -0.0), (-0.0, 0.0, -0.0, 1.0)))
ob_bloco_stone_wall_4431_325_z0.location = (3.175, 6.0, 1.2)
ob_bloco_stone_wall_4431_326_z0.parent = ob_parede_externa_leste_x4431_y312_326
ob_bloco_stone_wall_4431_326_z0.matrix_parent_inverse = Matrix(((1.0, -0.0, 0.0, -3.5), (-0.0, 1.0, -0.0, 0.0), (0.0, -0.0, 1.0, -0.0), (-0.0, 0.0, -0.0, 1.0)))
ob_bloco_stone_wall_4431_326_z0.location = (3.175, 7.0, 1.2)
ob_parede_interna_ew_02_y320_x4424_4425.location = (-3.0, 1.0, 0.0)
ob_parede_interna_ew_02_y320_x4424_4425.empty_display_type = 'CUBE'
ob_bloco_stone_wall_4424_320_z0.parent = ob_parede_interna_ew_02_y320_x4424_4425
ob_bloco_stone_wall_4424_320_z0.matrix_parent_inverse = Matrix(((1.0, -0.0, 0.0, 3.0), (-0.0, 1.0, -0.0, -1.0), (0.0, -0.0, 1.0, -0.0), (-0.0, 0.0, -0.0, 1.0)))
ob_bloco_stone_wall_4424_320_z0.location = (-3.5, 0.675, 1.2)
ob_bloco_stone_arch_4425_320_z0.parent = ob_parede_interna_ew_02_y320_x4424_4425
ob_bloco_stone_arch_4425_320_z0.matrix_parent_inverse = Matrix(((1.0, -0.0, 0.0, 3.0), (-0.0, 1.0, -0.0, -1.0), (0.0, -0.0, 1.0, -0.0), (-0.0, 0.0, -0.0, 1.0)))
ob_bloco_stone_arch_4425_320_z0.location = (-2.5, 0.675, 1.2)
ob_bloco_stone_arch_4425_320_z1.parent = ob_parede_interna_ew_02_y320_x4424_4425
ob_bloco_stone_arch_4425_320_z1.matrix_parent_inverse = Matrix(((1.0, -0.0, 0.0, 3.0), (-0.0, 1.0, -0.0, -1.0), (0.0, -0.0, 1.0, -0.0), (-0.0, 0.0, -0.0, 1.0)))
ob_bloco_stone_arch_4425_320_z1.location = (-2.5, 0.675, 1.32)

# ---- collection membership
col_01_paredes_externas.objects.link(ob_parede_externa_norte_y311_x4431_4431)
col_01_paredes_externas.objects.link(ob_bloco_stone_post_4431_311_z0)
col_01_paredes_externas.objects.link(ob_parede_externa_sul_y327_x4424_4431)
col_01_paredes_externas.objects.link(ob_bloco_stone_wall_4424_327_z0)
col_01_paredes_externas.objects.link(ob_bloco_stone_wall_4425_327_z0)
col_01_paredes_externas.objects.link(ob_bloco_stone_wall_4426_327_z0)
col_01_paredes_externas.objects.link(ob_bloco_stone_wall_4427_327_z0)
col_01_paredes_externas.objects.link(ob_bloco_stone_wall_4428_327_z0)
col_01_paredes_externas.objects.link(ob_bloco_stone_wall_4429_327_z0)
col_01_paredes_externas.objects.link(ob_bloco_stone_wall_4430_327_z0)
col_01_paredes_externas.objects.link(ob_bloco_stone_wall_4431_327_z0)
col_01_paredes_externas.objects.link(ob_parede_externa_oeste_x4424_y311_321)
col_01_paredes_externas.objects.link(ob_bloco_stone_wall_4424_311_z0)
col_01_paredes_externas.objects.link(ob_bloco_stone_wall_4424_312_z0)
col_01_paredes_externas.objects.link(ob_bloco_stone_wall_4424_313_z0)
col_01_paredes_externas.objects.link(ob_bloco_stone_wall_4424_314_z0)
col_01_paredes_externas.objects.link(ob_bloco_stone_wall_4424_315_z0)
col_01_paredes_externas.objects.link(ob_bloco_stone_wall_4424_316_z0)
col_01_paredes_externas.objects.link(ob_bloco_stone_wall_4424_317_z0)
col_01_paredes_externas.objects.link(ob_bloco_stone_wall_4424_318_z0)
col_01_paredes_externas.objects.link(ob_bloco_stone_wall_4424_319_z0)
col_01_paredes_externas.objects.link(ob_bloco_stone_wall_4424_320_z0_001)
col_01_paredes_externas.objects.link(ob_bloco_stone_post_4424_320_z0)
col_01_paredes_externas.objects.link(ob_bloco_stone_arch_4424_321_z0)
col_01_paredes_externas.objects.link(ob_bloco_stone_arch_4424_321_z1)
col_01_paredes_externas.objects.link(ob_parede_externa_leste_x4431_y312_326)
col_01_paredes_externas.objects.link(ob_bloco_stone_wall_4431_312_z0)
col_01_paredes_externas.objects.link(ob_bloco_stone_wall_4431_313_z0)
col_01_paredes_externas.objects.link(ob_bloco_stone_wall_4431_314_z0)
col_01_paredes_externas.objects.link(ob_bloco_stone_wall_4431_315_z0)
col_01_paredes_externas.objects.link(ob_bloco_stone_wall_4431_316_z0)
col_01_paredes_externas.objects.link(ob_bloco_stone_wall_4431_317_z0)
col_01_paredes_externas.objects.link(ob_bloco_stone_wall_4431_318_z0)
col_01_paredes_externas.objects.link(ob_bloco_stone_wall_4431_319_z0)
col_01_paredes_externas.objects.link(ob_bloco_stone_wall_4431_320_z0)
col_01_paredes_externas.objects.link(ob_bloco_stone_wall_4431_321_z0)
col_01_paredes_externas.objects.link(ob_bloco_stone_wall_4431_322_z0)
col_01_paredes_externas.objects.link(ob_bloco_stone_wall_4431_323_z0)
col_01_paredes_externas.objects.link(ob_bloco_stone_wall_4431_324_z0)
col_01_paredes_externas.objects.link(ob_bloco_stone_wall_4431_325_z0)
col_01_paredes_externas.objects.link(ob_bloco_stone_wall_4431_326_z0)
col_02_paredes_internas.objects.link(ob_parede_interna_ew_02_y320_x4424_4425)
col_02_paredes_internas.objects.link(ob_bloco_stone_wall_4424_320_z0)
col_02_paredes_internas.objects.link(ob_bloco_stone_arch_4425_320_z0)
col_02_paredes_internas.objects.link(ob_bloco_stone_arch_4425_320_z1)

# ---- scene / render settings (as saved in the file)
scene.frame_start = 1; scene.frame_end = 250; scene.frame_set(1)
scene.render.engine = 'BLENDER_EEVEE_NEXT'
scene.render.bake_bias = 0.0
scene.render.bake_samples = 0
scene.cycles.sampling_pattern = 'TABULATED_SOBOL'
scene.eevee.use_volume_custom_range = False
bpy.context.view_layer.update()

# ---- added for rendering (the .blend has no active camera and no usable light): camera, sun + grey world if the file has none
cam_auto = bpy.data.cameras.new('AutoCamera')
cam_auto.lens = 50.0
cam_auto.sensor_width = 36.0
cam_auto.clip_end = 1000.0
ob_auto_camera = bpy.data.objects.new('AutoCamera', cam_auto)
scene.collection.objects.link(ob_auto_camera)
ob_auto_camera.location = (17.0018, -20.7272, 14.8615)
ob_auto_camera.rotation_euler = (1.09748, -7.21219e-08, 0.694738)
scene.camera = ob_auto_camera
light_auto_sun = bpy.data.lights.new('AutoSun', 'SUN')
light_auto_sun.energy = 3.0
light_auto_sun.angle = 0.0523599
ob_auto_sun = bpy.data.objects.new('AutoSun', light_auto_sun)
scene.collection.objects.link(ob_auto_sun)
ob_auto_sun.rotation_euler = (0.872665, 0.174533, 0.523599)
if scene.world is None:
    world_auto = bpy.data.worlds.new('AutoWorld')
    world_auto.color = (0.3, 0.3, 0.3)
    scene.world = world_auto
bpy.context.view_layer.update()
